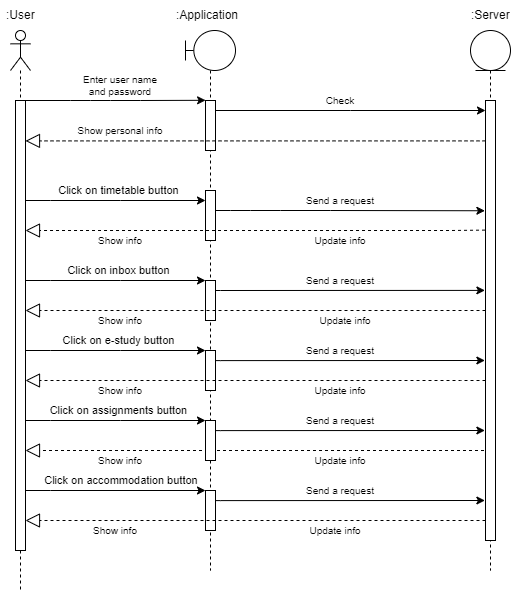

The diagram above was exported from draw.io. Its source (the exported page's mxGraphModel, read from the mxfile embedded in the PNG):
<mxGraphModel dx="1313" dy="676" grid="1" gridSize="10" guides="1" tooltips="1" connect="1" arrows="1" fold="1" page="1" pageScale="1" pageWidth="1100" pageHeight="850" background="none" math="0" shadow="0">
  <root>
    <mxCell id="0" />
    <mxCell id="1" parent="0" />
    <mxCell id="2i8ywsM8QwdJ4V3m4kGg-53" value="" style="shape=umlLifeline;perimeter=lifelinePerimeter;whiteSpace=wrap;html=1;container=1;dropTarget=0;collapsible=0;recursiveResize=0;outlineConnect=0;portConstraint=eastwest;newEdgeStyle={&quot;edgeStyle&quot;:&quot;elbowEdgeStyle&quot;,&quot;elbow&quot;:&quot;vertical&quot;,&quot;curved&quot;:0,&quot;rounded&quot;:0};participant=umlBoundary;" vertex="1" parent="1">
      <mxGeometry x="285" y="80" width="50" height="540" as="geometry" />
    </mxCell>
    <mxCell id="2i8ywsM8QwdJ4V3m4kGg-54" value="" style="html=1;points=[];perimeter=orthogonalPerimeter;outlineConnect=0;targetShapes=umlLifeline;portConstraint=eastwest;newEdgeStyle={&quot;edgeStyle&quot;:&quot;elbowEdgeStyle&quot;,&quot;elbow&quot;:&quot;vertical&quot;,&quot;curved&quot;:0,&quot;rounded&quot;:0};" vertex="1" parent="2i8ywsM8QwdJ4V3m4kGg-53">
      <mxGeometry x="20" y="70" width="10" height="50" as="geometry" />
    </mxCell>
    <mxCell id="2i8ywsM8QwdJ4V3m4kGg-66" value="" style="html=1;points=[];perimeter=orthogonalPerimeter;outlineConnect=0;targetShapes=umlLifeline;portConstraint=eastwest;newEdgeStyle={&quot;edgeStyle&quot;:&quot;elbowEdgeStyle&quot;,&quot;elbow&quot;:&quot;vertical&quot;,&quot;curved&quot;:0,&quot;rounded&quot;:0};" vertex="1" parent="2i8ywsM8QwdJ4V3m4kGg-53">
      <mxGeometry x="20" y="160" width="10" height="50" as="geometry" />
    </mxCell>
    <mxCell id="2i8ywsM8QwdJ4V3m4kGg-40" value="" style="html=1;points=[];perimeter=orthogonalPerimeter;outlineConnect=0;targetShapes=umlLifeline;portConstraint=eastwest;newEdgeStyle={&quot;edgeStyle&quot;:&quot;elbowEdgeStyle&quot;,&quot;elbow&quot;:&quot;vertical&quot;,&quot;curved&quot;:0,&quot;rounded&quot;:0};" vertex="1" parent="2i8ywsM8QwdJ4V3m4kGg-53">
      <mxGeometry x="20" y="460" width="10" height="40" as="geometry" />
    </mxCell>
    <mxCell id="2i8ywsM8QwdJ4V3m4kGg-4" value="" style="shape=umlLifeline;perimeter=lifelinePerimeter;whiteSpace=wrap;html=1;container=1;dropTarget=0;collapsible=0;recursiveResize=0;outlineConnect=0;portConstraint=eastwest;newEdgeStyle={&quot;edgeStyle&quot;:&quot;elbowEdgeStyle&quot;,&quot;elbow&quot;:&quot;vertical&quot;,&quot;curved&quot;:0,&quot;rounded&quot;:0};participant=umlActor;size=40;" vertex="1" parent="1">
      <mxGeometry x="110" y="80" width="20" height="560" as="geometry" />
    </mxCell>
    <mxCell id="2i8ywsM8QwdJ4V3m4kGg-6" value="" style="html=1;points=[];perimeter=orthogonalPerimeter;outlineConnect=0;targetShapes=umlLifeline;portConstraint=eastwest;newEdgeStyle={&quot;edgeStyle&quot;:&quot;elbowEdgeStyle&quot;,&quot;elbow&quot;:&quot;vertical&quot;,&quot;curved&quot;:0,&quot;rounded&quot;:0};" vertex="1" parent="2i8ywsM8QwdJ4V3m4kGg-4">
      <mxGeometry x="5" y="70" width="10" height="450" as="geometry" />
    </mxCell>
    <mxCell id="2i8ywsM8QwdJ4V3m4kGg-5" value=":User" style="text;strokeColor=none;fillColor=none;align=left;verticalAlign=middle;spacingLeft=4;spacingRight=4;overflow=hidden;points=[[0,0.5],[1,0.5]];portConstraint=eastwest;rotatable=0;whiteSpace=wrap;html=1;" vertex="1" parent="1">
      <mxGeometry x="100" y="50" width="40" height="30" as="geometry" />
    </mxCell>
    <mxCell id="2i8ywsM8QwdJ4V3m4kGg-11" value="Enter user name&lt;br style=&quot;font-size: 10px;&quot;&gt;and password" style="text;html=1;strokeColor=none;fillColor=none;align=center;verticalAlign=middle;whiteSpace=wrap;rounded=0;fontSize=10;" vertex="1" parent="1">
      <mxGeometry x="170" y="120" width="100" height="30" as="geometry" />
    </mxCell>
    <mxCell id="2i8ywsM8QwdJ4V3m4kGg-17" value="" style="endArrow=classic;html=1;rounded=0;entryX=0.009;entryY=-0.004;entryDx=0;entryDy=0;entryPerimeter=0;" edge="1" parent="1" source="2i8ywsM8QwdJ4V3m4kGg-6">
      <mxGeometry width="50" height="50" relative="1" as="geometry">
        <mxPoint x="160" y="210" as="sourcePoint" />
        <mxPoint x="305.0899999999999" y="149.79999999999995" as="targetPoint" />
        <Array as="points">
          <mxPoint x="170" y="150" />
          <mxPoint x="190" y="150" />
          <mxPoint x="210" y="150" />
          <mxPoint x="240" y="150" />
        </Array>
      </mxGeometry>
    </mxCell>
    <mxCell id="2i8ywsM8QwdJ4V3m4kGg-18" value="" style="endArrow=classic;html=1;rounded=0;" edge="1" parent="1" source="2i8ywsM8QwdJ4V3m4kGg-6">
      <mxGeometry width="50" height="50" relative="1" as="geometry">
        <mxPoint x="130" y="260" as="sourcePoint" />
        <mxPoint x="305" y="250" as="targetPoint" />
        <Array as="points">
          <mxPoint x="150" y="250" />
          <mxPoint x="220" y="250" />
        </Array>
      </mxGeometry>
    </mxCell>
    <mxCell id="2i8ywsM8QwdJ4V3m4kGg-20" value="Click on timetable button&amp;nbsp;" style="text;html=1;strokeColor=none;fillColor=none;align=center;verticalAlign=middle;whiteSpace=wrap;rounded=0;fontSize=11;" vertex="1" parent="1">
      <mxGeometry x="150" y="230" width="140" height="20" as="geometry" />
    </mxCell>
    <mxCell id="2i8ywsM8QwdJ4V3m4kGg-24" value="Check" style="text;html=1;strokeColor=none;fillColor=none;align=center;verticalAlign=middle;whiteSpace=wrap;rounded=0;fontSize=10;" vertex="1" parent="1">
      <mxGeometry x="400" y="140" width="80" height="20" as="geometry" />
    </mxCell>
    <mxCell id="2i8ywsM8QwdJ4V3m4kGg-25" value="" style="endArrow=block;dashed=1;endFill=0;endSize=12;html=1;rounded=0;" edge="1" parent="1" source="2i8ywsM8QwdJ4V3m4kGg-62" target="2i8ywsM8QwdJ4V3m4kGg-6">
      <mxGeometry width="160" relative="1" as="geometry">
        <mxPoint x="582.51" y="494.2500000000002" as="sourcePoint" />
        <mxPoint x="130" y="188" as="targetPoint" />
        <Array as="points">
          <mxPoint x="380" y="500" />
          <mxPoint x="250" y="500" />
        </Array>
      </mxGeometry>
    </mxCell>
    <mxCell id="2i8ywsM8QwdJ4V3m4kGg-26" value="Show personal info" style="text;html=1;strokeColor=none;fillColor=none;align=center;verticalAlign=middle;whiteSpace=wrap;rounded=0;fontSize=10;" vertex="1" parent="1">
      <mxGeometry x="160" y="170" width="120" height="20" as="geometry" />
    </mxCell>
    <mxCell id="2i8ywsM8QwdJ4V3m4kGg-30" value="" style="html=1;points=[];perimeter=orthogonalPerimeter;outlineConnect=0;targetShapes=umlLifeline;portConstraint=eastwest;newEdgeStyle={&quot;edgeStyle&quot;:&quot;elbowEdgeStyle&quot;,&quot;elbow&quot;:&quot;vertical&quot;,&quot;curved&quot;:0,&quot;rounded&quot;:0};" vertex="1" parent="1">
      <mxGeometry x="305" y="330" width="10" height="40" as="geometry" />
    </mxCell>
    <mxCell id="2i8ywsM8QwdJ4V3m4kGg-31" value="" style="endArrow=classic;html=1;rounded=0;" edge="1" parent="1" target="2i8ywsM8QwdJ4V3m4kGg-30">
      <mxGeometry width="50" height="50" relative="1" as="geometry">
        <mxPoint x="125" y="330" as="sourcePoint" />
        <mxPoint x="260" y="340" as="targetPoint" />
        <Array as="points">
          <mxPoint x="150" y="330" />
          <mxPoint x="220" y="330" />
        </Array>
      </mxGeometry>
    </mxCell>
    <mxCell id="2i8ywsM8QwdJ4V3m4kGg-32" value="Click on inbox button&amp;nbsp;" style="text;html=1;strokeColor=none;fillColor=none;align=center;verticalAlign=middle;whiteSpace=wrap;rounded=0;fontSize=11;" vertex="1" parent="1">
      <mxGeometry x="150" y="310" width="140" height="20" as="geometry" />
    </mxCell>
    <mxCell id="2i8ywsM8QwdJ4V3m4kGg-33" value="" style="html=1;points=[];perimeter=orthogonalPerimeter;outlineConnect=0;targetShapes=umlLifeline;portConstraint=eastwest;newEdgeStyle={&quot;edgeStyle&quot;:&quot;elbowEdgeStyle&quot;,&quot;elbow&quot;:&quot;vertical&quot;,&quot;curved&quot;:0,&quot;rounded&quot;:0};" vertex="1" parent="1">
      <mxGeometry x="305" y="400" width="10" height="40" as="geometry" />
    </mxCell>
    <mxCell id="2i8ywsM8QwdJ4V3m4kGg-34" value="" style="endArrow=classic;html=1;rounded=0;" edge="1" parent="1" target="2i8ywsM8QwdJ4V3m4kGg-33">
      <mxGeometry width="50" height="50" relative="1" as="geometry">
        <mxPoint x="125" y="400" as="sourcePoint" />
        <mxPoint x="260" y="410" as="targetPoint" />
        <Array as="points">
          <mxPoint x="150" y="400" />
          <mxPoint x="220" y="400" />
        </Array>
      </mxGeometry>
    </mxCell>
    <mxCell id="2i8ywsM8QwdJ4V3m4kGg-35" value="Click on e-study button&amp;nbsp;" style="text;html=1;strokeColor=none;fillColor=none;align=center;verticalAlign=middle;whiteSpace=wrap;rounded=0;fontSize=11;" vertex="1" parent="1">
      <mxGeometry x="150" y="380" width="140" height="20" as="geometry" />
    </mxCell>
    <mxCell id="2i8ywsM8QwdJ4V3m4kGg-36" value="" style="html=1;points=[];perimeter=orthogonalPerimeter;outlineConnect=0;targetShapes=umlLifeline;portConstraint=eastwest;newEdgeStyle={&quot;edgeStyle&quot;:&quot;elbowEdgeStyle&quot;,&quot;elbow&quot;:&quot;vertical&quot;,&quot;curved&quot;:0,&quot;rounded&quot;:0};" vertex="1" parent="1">
      <mxGeometry x="305" y="470" width="10" height="40" as="geometry" />
    </mxCell>
    <mxCell id="2i8ywsM8QwdJ4V3m4kGg-37" value="" style="endArrow=classic;html=1;rounded=0;" edge="1" parent="1" target="2i8ywsM8QwdJ4V3m4kGg-36">
      <mxGeometry width="50" height="50" relative="1" as="geometry">
        <mxPoint x="125" y="470" as="sourcePoint" />
        <mxPoint x="260" y="480" as="targetPoint" />
        <Array as="points">
          <mxPoint x="150" y="470" />
          <mxPoint x="220" y="470" />
        </Array>
      </mxGeometry>
    </mxCell>
    <mxCell id="2i8ywsM8QwdJ4V3m4kGg-41" value="" style="endArrow=classic;html=1;rounded=0;" edge="1" parent="1" target="2i8ywsM8QwdJ4V3m4kGg-40" source="2i8ywsM8QwdJ4V3m4kGg-6">
      <mxGeometry width="50" height="50" relative="1" as="geometry">
        <mxPoint x="125" y="530" as="sourcePoint" />
        <mxPoint x="260" y="540" as="targetPoint" />
        <Array as="points">
          <mxPoint x="150" y="540" />
        </Array>
      </mxGeometry>
    </mxCell>
    <mxCell id="2i8ywsM8QwdJ4V3m4kGg-44" value="" style="endArrow=classic;html=1;rounded=0;entryX=-0.06;entryY=0.245;entryDx=0;entryDy=0;entryPerimeter=0;" edge="1" parent="1">
      <mxGeometry width="50" height="50" relative="1" as="geometry">
        <mxPoint x="315" y="260" as="sourcePoint" />
        <mxPoint x="584.4000000000001" y="260.25" as="targetPoint" />
        <Array as="points">
          <mxPoint x="330" y="260" />
          <mxPoint x="350" y="260" />
          <mxPoint x="380" y="260" />
          <mxPoint x="430" y="260" />
        </Array>
      </mxGeometry>
    </mxCell>
    <mxCell id="2i8ywsM8QwdJ4V3m4kGg-42" value="" style="endArrow=block;dashed=1;endFill=0;endSize=12;html=1;rounded=0;exitX=-0.048;exitY=0.288;exitDx=0;exitDy=0;exitPerimeter=0;" edge="1" parent="1" target="2i8ywsM8QwdJ4V3m4kGg-6">
      <mxGeometry width="160" relative="1" as="geometry">
        <mxPoint x="584.5200000000002" y="279.6" as="sourcePoint" />
        <mxPoint x="120" y="270" as="targetPoint" />
        <Array as="points">
          <mxPoint x="550" y="280" />
          <mxPoint x="240" y="280" />
        </Array>
      </mxGeometry>
    </mxCell>
    <mxCell id="2i8ywsM8QwdJ4V3m4kGg-47" value="Send a request" style="text;html=1;strokeColor=none;fillColor=none;align=center;verticalAlign=middle;whiteSpace=wrap;rounded=0;fontSize=10;" vertex="1" parent="1">
      <mxGeometry x="390" y="240" width="100" height="20" as="geometry" />
    </mxCell>
    <mxCell id="2i8ywsM8QwdJ4V3m4kGg-48" value="" style="endArrow=classic;html=1;rounded=0;entryX=-0.062;entryY=0.422;entryDx=0;entryDy=0;entryPerimeter=0;" edge="1" parent="1" source="2i8ywsM8QwdJ4V3m4kGg-30">
      <mxGeometry width="50" height="50" relative="1" as="geometry">
        <mxPoint x="390" y="370" as="sourcePoint" />
        <mxPoint x="584.3800000000001" y="339.9" as="targetPoint" />
        <Array as="points">
          <mxPoint x="320" y="340" />
        </Array>
      </mxGeometry>
    </mxCell>
    <mxCell id="2i8ywsM8QwdJ4V3m4kGg-50" value="Send a request" style="text;html=1;strokeColor=none;fillColor=none;align=center;verticalAlign=middle;whiteSpace=wrap;rounded=0;fontSize=10;" vertex="1" parent="1">
      <mxGeometry x="390" y="320" width="100" height="20" as="geometry" />
    </mxCell>
    <mxCell id="2i8ywsM8QwdJ4V3m4kGg-51" value="Update info" style="text;html=1;strokeColor=none;fillColor=none;align=center;verticalAlign=middle;whiteSpace=wrap;rounded=0;fontSize=10;" vertex="1" parent="1">
      <mxGeometry x="390" y="280" width="100" height="20" as="geometry" />
    </mxCell>
    <mxCell id="2i8ywsM8QwdJ4V3m4kGg-59" value="" style="endArrow=classic;html=1;rounded=0;" edge="1" parent="1" source="2i8ywsM8QwdJ4V3m4kGg-54" target="2i8ywsM8QwdJ4V3m4kGg-64">
      <mxGeometry width="50" height="50" relative="1" as="geometry">
        <mxPoint x="350" y="200" as="sourcePoint" />
        <mxPoint x="580" y="158" as="targetPoint" />
        <Array as="points">
          <mxPoint x="450" y="160" />
        </Array>
      </mxGeometry>
    </mxCell>
    <mxCell id="2i8ywsM8QwdJ4V3m4kGg-60" value=":Application" style="text;strokeColor=none;fillColor=none;align=left;verticalAlign=middle;spacingLeft=4;spacingRight=4;overflow=hidden;points=[[0,0.5],[1,0.5]];portConstraint=eastwest;rotatable=0;whiteSpace=wrap;html=1;" vertex="1" parent="1">
      <mxGeometry x="270" y="50" width="80" height="30" as="geometry" />
    </mxCell>
    <mxCell id="2i8ywsM8QwdJ4V3m4kGg-62" value="" style="shape=umlLifeline;perimeter=lifelinePerimeter;whiteSpace=wrap;html=1;container=1;dropTarget=0;collapsible=0;recursiveResize=0;outlineConnect=0;portConstraint=eastwest;newEdgeStyle={&quot;edgeStyle&quot;:&quot;elbowEdgeStyle&quot;,&quot;elbow&quot;:&quot;vertical&quot;,&quot;curved&quot;:0,&quot;rounded&quot;:0};participant=umlEntity;" vertex="1" parent="1">
      <mxGeometry x="570" y="80" width="40" height="540" as="geometry" />
    </mxCell>
    <mxCell id="2i8ywsM8QwdJ4V3m4kGg-64" value="" style="html=1;points=[];perimeter=orthogonalPerimeter;outlineConnect=0;targetShapes=umlLifeline;portConstraint=eastwest;newEdgeStyle={&quot;edgeStyle&quot;:&quot;elbowEdgeStyle&quot;,&quot;elbow&quot;:&quot;vertical&quot;,&quot;curved&quot;:0,&quot;rounded&quot;:0};" vertex="1" parent="2i8ywsM8QwdJ4V3m4kGg-62">
      <mxGeometry x="15" y="70" width="10" height="440" as="geometry" />
    </mxCell>
    <mxCell id="2i8ywsM8QwdJ4V3m4kGg-63" value=":Server" style="text;strokeColor=none;fillColor=none;align=left;verticalAlign=middle;spacingLeft=4;spacingRight=4;overflow=hidden;points=[[0,0.5],[1,0.5]];portConstraint=eastwest;rotatable=0;whiteSpace=wrap;html=1;" vertex="1" parent="1">
      <mxGeometry x="565" y="50" width="50" height="30" as="geometry" />
    </mxCell>
    <mxCell id="2i8ywsM8QwdJ4V3m4kGg-65" value="" style="endArrow=block;dashed=1;endFill=0;endSize=12;html=1;rounded=0;" edge="1" parent="1" source="2i8ywsM8QwdJ4V3m4kGg-64" target="2i8ywsM8QwdJ4V3m4kGg-6">
      <mxGeometry width="160" relative="1" as="geometry">
        <mxPoint x="580" y="190" as="sourcePoint" />
        <mxPoint x="130" y="190.4" as="targetPoint" />
        <Array as="points">
          <mxPoint x="555" y="190.4" />
          <mxPoint x="245" y="190.4" />
        </Array>
      </mxGeometry>
    </mxCell>
    <mxCell id="2i8ywsM8QwdJ4V3m4kGg-67" value="Show info" style="text;html=1;strokeColor=none;fillColor=none;align=center;verticalAlign=middle;whiteSpace=wrap;rounded=0;fontSize=10;" vertex="1" parent="1">
      <mxGeometry x="160" y="280" width="120" height="20" as="geometry" />
    </mxCell>
    <mxCell id="2i8ywsM8QwdJ4V3m4kGg-68" value="" style="endArrow=block;dashed=1;endFill=0;endSize=12;html=1;rounded=0;" edge="1" parent="1" source="2i8ywsM8QwdJ4V3m4kGg-64" target="2i8ywsM8QwdJ4V3m4kGg-6">
      <mxGeometry width="160" relative="1" as="geometry">
        <mxPoint x="589.5200000000002" y="359.6" as="sourcePoint" />
        <mxPoint x="130" y="360" as="targetPoint" />
        <Array as="points">
          <mxPoint x="555" y="360" />
          <mxPoint x="245" y="360" />
        </Array>
      </mxGeometry>
    </mxCell>
    <mxCell id="2i8ywsM8QwdJ4V3m4kGg-69" value="Update info" style="text;html=1;strokeColor=none;fillColor=none;align=center;verticalAlign=middle;whiteSpace=wrap;rounded=0;fontSize=10;" vertex="1" parent="1">
      <mxGeometry x="395" y="360" width="100" height="20" as="geometry" />
    </mxCell>
    <mxCell id="2i8ywsM8QwdJ4V3m4kGg-70" value="Show info" style="text;html=1;strokeColor=none;fillColor=none;align=center;verticalAlign=middle;whiteSpace=wrap;rounded=0;fontSize=10;" vertex="1" parent="1">
      <mxGeometry x="160" y="360" width="120" height="20" as="geometry" />
    </mxCell>
    <mxCell id="2i8ywsM8QwdJ4V3m4kGg-71" value="" style="endArrow=classic;html=1;rounded=0;entryX=-0.062;entryY=0.422;entryDx=0;entryDy=0;entryPerimeter=0;" edge="1" parent="1">
      <mxGeometry width="50" height="50" relative="1" as="geometry">
        <mxPoint x="315" y="410.1" as="sourcePoint" />
        <mxPoint x="584.3800000000001" y="410" as="targetPoint" />
        <Array as="points">
          <mxPoint x="320" y="410.1" />
        </Array>
      </mxGeometry>
    </mxCell>
    <mxCell id="2i8ywsM8QwdJ4V3m4kGg-72" value="Send a request" style="text;html=1;strokeColor=none;fillColor=none;align=center;verticalAlign=middle;whiteSpace=wrap;rounded=0;fontSize=10;" vertex="1" parent="1">
      <mxGeometry x="390" y="390" width="100" height="20" as="geometry" />
    </mxCell>
    <mxCell id="2i8ywsM8QwdJ4V3m4kGg-73" value="" style="endArrow=block;dashed=1;endFill=0;endSize=12;html=1;rounded=0;" edge="1" parent="1" source="2i8ywsM8QwdJ4V3m4kGg-64" target="2i8ywsM8QwdJ4V3m4kGg-6">
      <mxGeometry width="160" relative="1" as="geometry">
        <mxPoint x="580" y="430" as="sourcePoint" />
        <mxPoint x="130" y="430" as="targetPoint" />
        <Array as="points">
          <mxPoint x="560" y="430" />
          <mxPoint x="250" y="430" />
        </Array>
      </mxGeometry>
    </mxCell>
    <mxCell id="2i8ywsM8QwdJ4V3m4kGg-74" value="Update info" style="text;html=1;strokeColor=none;fillColor=none;align=center;verticalAlign=middle;whiteSpace=wrap;rounded=0;fontSize=10;" vertex="1" parent="1">
      <mxGeometry x="390" y="430" width="100" height="20" as="geometry" />
    </mxCell>
    <mxCell id="2i8ywsM8QwdJ4V3m4kGg-75" value="Show info" style="text;html=1;strokeColor=none;fillColor=none;align=center;verticalAlign=middle;whiteSpace=wrap;rounded=0;fontSize=10;" vertex="1" parent="1">
      <mxGeometry x="160" y="430" width="120" height="20" as="geometry" />
    </mxCell>
    <mxCell id="2i8ywsM8QwdJ4V3m4kGg-76" value="" style="endArrow=classic;html=1;rounded=0;entryX=-0.062;entryY=0.422;entryDx=0;entryDy=0;entryPerimeter=0;" edge="1" parent="1">
      <mxGeometry width="50" height="50" relative="1" as="geometry">
        <mxPoint x="315" y="480.1" as="sourcePoint" />
        <mxPoint x="584.3800000000001" y="480" as="targetPoint" />
        <Array as="points">
          <mxPoint x="320" y="480.1" />
        </Array>
      </mxGeometry>
    </mxCell>
    <mxCell id="2i8ywsM8QwdJ4V3m4kGg-77" value="Show info" style="text;html=1;strokeColor=none;fillColor=none;align=center;verticalAlign=middle;whiteSpace=wrap;rounded=0;fontSize=10;" vertex="1" parent="1">
      <mxGeometry x="160" y="500" width="120" height="20" as="geometry" />
    </mxCell>
    <mxCell id="2i8ywsM8QwdJ4V3m4kGg-78" value="Update info" style="text;html=1;strokeColor=none;fillColor=none;align=center;verticalAlign=middle;whiteSpace=wrap;rounded=0;fontSize=10;" vertex="1" parent="1">
      <mxGeometry x="390" y="500" width="100" height="20" as="geometry" />
    </mxCell>
    <mxCell id="2i8ywsM8QwdJ4V3m4kGg-79" value="Click on assignments button&amp;nbsp;" style="text;html=1;strokeColor=none;fillColor=none;align=center;verticalAlign=middle;whiteSpace=wrap;rounded=0;fontSize=11;" vertex="1" parent="1">
      <mxGeometry x="145" y="450" width="150" height="20" as="geometry" />
    </mxCell>
    <mxCell id="2i8ywsM8QwdJ4V3m4kGg-80" value="Click on accommodation button&amp;nbsp;" style="text;html=1;strokeColor=none;fillColor=none;align=center;verticalAlign=middle;whiteSpace=wrap;rounded=0;fontSize=11;" vertex="1" parent="1">
      <mxGeometry x="140" y="520" width="165" height="20" as="geometry" />
    </mxCell>
    <mxCell id="2i8ywsM8QwdJ4V3m4kGg-81" value="" style="endArrow=block;dashed=1;endFill=0;endSize=12;html=1;rounded=0;" edge="1" parent="1" target="2i8ywsM8QwdJ4V3m4kGg-6">
      <mxGeometry width="160" relative="1" as="geometry">
        <mxPoint x="585" y="570" as="sourcePoint" />
        <mxPoint x="130" y="570" as="targetPoint" />
        <Array as="points">
          <mxPoint x="375" y="570" />
          <mxPoint x="245" y="570" />
        </Array>
      </mxGeometry>
    </mxCell>
    <mxCell id="2i8ywsM8QwdJ4V3m4kGg-82" value="Show info" style="text;html=1;strokeColor=none;fillColor=none;align=center;verticalAlign=middle;whiteSpace=wrap;rounded=0;fontSize=10;" vertex="1" parent="1">
      <mxGeometry x="155" y="570" width="120" height="20" as="geometry" />
    </mxCell>
    <mxCell id="2i8ywsM8QwdJ4V3m4kGg-83" value="Update info" style="text;html=1;strokeColor=none;fillColor=none;align=center;verticalAlign=middle;whiteSpace=wrap;rounded=0;fontSize=10;" vertex="1" parent="1">
      <mxGeometry x="385" y="570" width="100" height="20" as="geometry" />
    </mxCell>
    <mxCell id="2i8ywsM8QwdJ4V3m4kGg-84" value="" style="endArrow=classic;html=1;rounded=0;entryX=-0.062;entryY=0.422;entryDx=0;entryDy=0;entryPerimeter=0;" edge="1" parent="1">
      <mxGeometry width="50" height="50" relative="1" as="geometry">
        <mxPoint x="315" y="550.1" as="sourcePoint" />
        <mxPoint x="584.3800000000001" y="550" as="targetPoint" />
        <Array as="points">
          <mxPoint x="320" y="550.1" />
        </Array>
      </mxGeometry>
    </mxCell>
    <mxCell id="2i8ywsM8QwdJ4V3m4kGg-85" value="Send a request" style="text;html=1;strokeColor=none;fillColor=none;align=center;verticalAlign=middle;whiteSpace=wrap;rounded=0;fontSize=10;" vertex="1" parent="1">
      <mxGeometry x="390" y="460" width="100" height="20" as="geometry" />
    </mxCell>
    <mxCell id="2i8ywsM8QwdJ4V3m4kGg-86" value="Send a request" style="text;html=1;strokeColor=none;fillColor=none;align=center;verticalAlign=middle;whiteSpace=wrap;rounded=0;fontSize=10;" vertex="1" parent="1">
      <mxGeometry x="390" y="530" width="100" height="20" as="geometry" />
    </mxCell>
  </root>
</mxGraphModel>